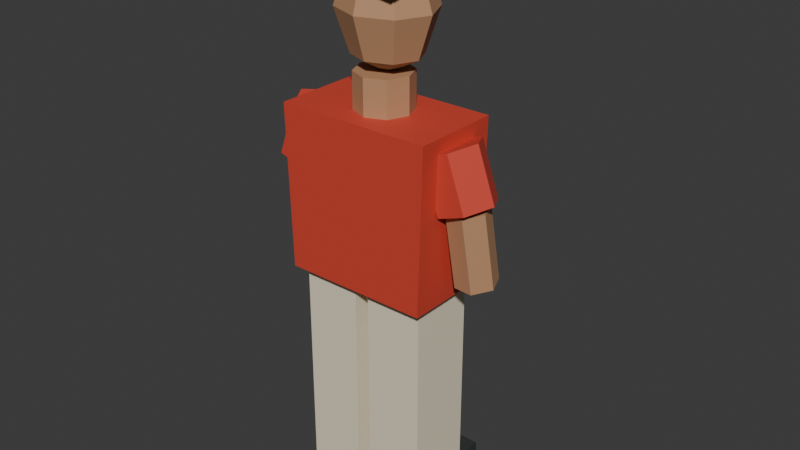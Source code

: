# Source: pedestrian_05.blend  (saved by Blender 5.2.45; exported with 4.5.12 LTS)
import bpy
from mathutils import Matrix  # noqa: F401  (used for matrix-valued properties, if any)

bpy.ops.wm.read_factory_settings(use_empty=True)
scene = bpy.context.scene
scene.name = 'Scene'

# ---- collections
col_collection = bpy.data.collections.new('Collection'); scene.collection.children.link(col_collection)

# ---- materials (node trees are filled in below, after node groups)
mat_traffic_rubber = bpy.data.materials.new('traffic_rubber')
mat_traffic_rubber.diffuse_color = (0.035, 0.039, 0.037, 1.0)
mat_traffic_cream = bpy.data.materials.new('traffic_cream')
mat_traffic_cream.diffuse_color = (0.85, 0.76, 0.57, 1.0)
mat_traffic_red = bpy.data.materials.new('traffic_red')
mat_traffic_red.diffuse_color = (0.65, 0.06, 0.035, 1.0)
mat_traffic_skin1 = bpy.data.materials.new('traffic_skin1')
mat_traffic_skin1.diffuse_color = (0.5, 0.27, 0.14, 1.0)

# ---- material node trees
mat_traffic_rubber.use_nodes = True; mat_traffic_rubber.node_tree.nodes.clear()
_N = mat_traffic_rubber.node_tree.nodes; _L = mat_traffic_rubber.node_tree.links
n0 = _N.new('ShaderNodeBsdfPrincipled'); n0.name = 'Principled BSDF'; n0.location = (-200, 100)
n0.inputs[0].default_value = (0.035, 0.039, 0.037, 1.0)
n0.inputs[2].default_value = 0.62
n0.inputs[10].default_value = 0.005
n1 = _N.new('ShaderNodeOutputMaterial'); n1.name = 'Material Output'; n1.location = (200, 100)
_L.new(n0.outputs[0], n1.inputs[0])
n1.is_active_output = True
mat_traffic_cream.use_nodes = True; mat_traffic_cream.node_tree.nodes.clear()
_N = mat_traffic_cream.node_tree.nodes; _L = mat_traffic_cream.node_tree.links
n0 = _N.new('ShaderNodeBsdfPrincipled'); n0.name = 'Principled BSDF'; n0.location = (-200, 100)
n0.inputs[0].default_value = (0.85, 0.76, 0.57, 1.0)
n0.inputs[2].default_value = 0.62
n0.inputs[10].default_value = 0.005
n1 = _N.new('ShaderNodeOutputMaterial'); n1.name = 'Material Output'; n1.location = (200, 100)
_L.new(n0.outputs[0], n1.inputs[0])
n1.is_active_output = True
mat_traffic_red.use_nodes = True; mat_traffic_red.node_tree.nodes.clear()
_N = mat_traffic_red.node_tree.nodes; _L = mat_traffic_red.node_tree.links
n0 = _N.new('ShaderNodeBsdfPrincipled'); n0.name = 'Principled BSDF'; n0.location = (-200, 100)
n0.inputs[0].default_value = (0.65, 0.06, 0.035, 1.0)
n0.inputs[2].default_value = 0.62
n0.inputs[10].default_value = 0.005
n1 = _N.new('ShaderNodeOutputMaterial'); n1.name = 'Material Output'; n1.location = (200, 100)
_L.new(n0.outputs[0], n1.inputs[0])
n1.is_active_output = True
mat_traffic_skin1.use_nodes = True; mat_traffic_skin1.node_tree.nodes.clear()
_N = mat_traffic_skin1.node_tree.nodes; _L = mat_traffic_skin1.node_tree.links
n0 = _N.new('ShaderNodeBsdfPrincipled'); n0.name = 'Principled BSDF'; n0.location = (-200, 100)
n0.inputs[0].default_value = (0.5, 0.27, 0.14, 1.0)
n0.inputs[2].default_value = 0.62
n0.inputs[10].default_value = 0.005
n1 = _N.new('ShaderNodeOutputMaterial'); n1.name = 'Material Output'; n1.location = (200, 100)
_L.new(n0.outputs[0], n1.inputs[0])
n1.is_active_output = True

# ---- world
world_world = bpy.data.worlds.new('World'); scene.world = world_world
world_world.use_nodes = True; world_world.node_tree.nodes.clear()
_N = world_world.node_tree.nodes; _L = world_world.node_tree.links
n0 = _N.new('ShaderNodeOutputWorld'); n0.name = 'World Output'; n0.location = (200, 100)
n1 = _N.new('ShaderNodeBackground'); n1.name = 'Background'; n1.location = (-200, 100)
n1.inputs[0].default_value = (0.05088, 0.05088, 0.05088, 1.0)
_L.new(n1.outputs[0], n0.inputs[0])
n0.is_active_output = True
world_world.color = (0.05088, 0.05088, 0.05088)
world_world.sun_shadow_jitter_overblur = 0.0

# ---- meshes
me_cube = bpy.data.meshes.new('Cube')
me_cube.from_pydata([(-0.0936, -0.155, -0.065), (-0.0936, -0.155, 0.065), (-0.0936, 0.155, -0.065), (-0.0936, 0.155, 0.065), (0.0936, -0.155, -0.065), (0.0936, -0.155, 0.065), (0.0936, 0.155, -0.065), (0.0936, 0.155, 0.065)], [], [(0, 1, 3, 2), (2, 3, 7, 6), (6, 7, 5, 4), (4, 5, 1, 0), (2, 6, 4, 0), (7, 3, 1, 5)])
_uv = me_cube.uv_layers.new(name='UVMap')
_uv.uv.foreach_set('vector', [0.375, 0.0, 0.625, 0.0, 0.625, 0.25, 0.375, 0.25, 0.375, 0.25, 0.625, 0.25, 0.625, 0.5, 0.375, 0.5, 0.375, 0.5, 0.625, 0.5, 0.625, 0.75, 0.375, 0.75, 0.375, 0.75, 0.625, 0.75, 0.625, 1.0, 0.375, 1.0, 0.125, 0.5, 0.375, 0.5, 0.375, 0.75, 0.125, 0.75, 0.625, 0.5, 0.875, 0.5, 0.875, 0.75, 0.625, 0.75])
me_cube.materials.append(mat_traffic_rubber)
me_cube.update()
me_cube_001 = bpy.data.meshes.new('Cube.001')
me_cube_001.from_pydata([(-0.096, -0.11, -0.3594), (-0.096, -0.11, 0.3594), (-0.096, 0.11, -0.3594), (-0.096, 0.11, 0.3594), (0.096, -0.11, -0.3594), (0.096, -0.11, 0.3594), (0.096, 0.11, -0.3594), (0.096, 0.11, 0.3594)], [], [(0, 1, 3, 2), (2, 3, 7, 6), (6, 7, 5, 4), (4, 5, 1, 0), (2, 6, 4, 0), (7, 3, 1, 5)])
_uv = me_cube_001.uv_layers.new(name='UVMap')
_uv.uv.foreach_set('vector', [0.375, 0.0, 0.625, 0.0, 0.625, 0.25, 0.375, 0.25, 0.375, 0.25, 0.625, 0.25, 0.625, 0.5, 0.375, 0.5, 0.375, 0.5, 0.625, 0.5, 0.625, 0.75, 0.375, 0.75, 0.375, 0.75, 0.625, 0.75, 0.625, 1.0, 0.375, 1.0, 0.125, 0.5, 0.375, 0.5, 0.375, 0.75, 0.125, 0.75, 0.625, 0.5, 0.875, 0.5, 0.875, 0.75, 0.625, 0.75])
me_cube_001.materials.append(mat_traffic_cream)
me_cube_001.update()
me_cube_002 = bpy.data.meshes.new('Cube.002')
me_cube_002.from_pydata([(-0.0936, -0.155, -0.065), (-0.0936, -0.155, 0.065), (-0.0936, 0.155, -0.065), (-0.0936, 0.155, 0.065), (0.0936, -0.155, -0.065), (0.0936, -0.155, 0.065), (0.0936, 0.155, -0.065), (0.0936, 0.155, 0.065)], [], [(0, 1, 3, 2), (2, 3, 7, 6), (6, 7, 5, 4), (4, 5, 1, 0), (2, 6, 4, 0), (7, 3, 1, 5)])
_uv = me_cube_002.uv_layers.new(name='UVMap')
_uv.uv.foreach_set('vector', [0.375, 0.0, 0.625, 0.0, 0.625, 0.25, 0.375, 0.25, 0.375, 0.25, 0.625, 0.25, 0.625, 0.5, 0.375, 0.5, 0.375, 0.5, 0.625, 0.5, 0.625, 0.75, 0.375, 0.75, 0.375, 0.75, 0.625, 0.75, 0.625, 1.0, 0.375, 1.0, 0.125, 0.5, 0.375, 0.5, 0.375, 0.75, 0.125, 0.75, 0.625, 0.5, 0.875, 0.5, 0.875, 0.75, 0.625, 0.75])
me_cube_002.materials.append(mat_traffic_rubber)
me_cube_002.update()
me_cube_003 = bpy.data.meshes.new('Cube.003')
me_cube_003.from_pydata([(-0.096, -0.11, -0.3594), (-0.096, -0.11, 0.3594), (-0.096, 0.11, -0.3594), (-0.096, 0.11, 0.3594), (0.096, -0.11, -0.3594), (0.096, -0.11, 0.3594), (0.096, 0.11, -0.3594), (0.096, 0.11, 0.3594)], [], [(0, 1, 3, 2), (2, 3, 7, 6), (6, 7, 5, 4), (4, 5, 1, 0), (2, 6, 4, 0), (7, 3, 1, 5)])
_uv = me_cube_003.uv_layers.new(name='UVMap')
_uv.uv.foreach_set('vector', [0.375, 0.0, 0.625, 0.0, 0.625, 0.25, 0.375, 0.25, 0.375, 0.25, 0.625, 0.25, 0.625, 0.5, 0.375, 0.5, 0.375, 0.5, 0.625, 0.5, 0.625, 0.75, 0.375, 0.75, 0.375, 0.75, 0.625, 0.75, 0.625, 1.0, 0.375, 1.0, 0.125, 0.5, 0.375, 0.5, 0.375, 0.75, 0.125, 0.75, 0.625, 0.5, 0.875, 0.5, 0.875, 0.75, 0.625, 0.75])
me_cube_003.materials.append(mat_traffic_cream)
me_cube_003.update()
me_shirt = bpy.data.meshes.new('Shirt')
me_shirt.from_pydata([(-0.24, -0.145, 0.7888), (0.24, -0.145, 0.7888), (0.2544, -0.145, 1.317), (-0.2544, -0.145, 1.317), (-0.24, 0.145, 0.7888), (0.24, 0.145, 0.7888), (0.2544, 0.145, 1.317), (-0.2544, 0.145, 1.317)], [], [(3, 2, 1, 0), (0, 1, 5, 4), (1, 2, 6, 5), (2, 3, 7, 6), (3, 0, 4, 7), (4, 5, 6, 7)])
me_shirt.materials.append(mat_traffic_red)
me_shirt.update()
me_cylinder = bpy.data.meshes.new('Cylinder')
me_cylinder.from_pydata([(0.0, 0.09, -0.075), (0.0, 0.09, 0.075), (0.06364, 0.06364, -0.075), (0.06364, 0.06364, 0.075), (0.09, 0.0, -0.075), (0.09, 0.0, 0.075), (0.06364, -0.06364, -0.075), (0.06364, -0.06364, 0.075), (0.0, -0.09, -0.075), (0.0, -0.09, 0.075), (-0.06364, -0.06364, -0.075), (-0.06364, -0.06364, 0.075), (-0.09, 0.0, -0.075), (-0.09, 0.0, 0.075), (-0.06364, 0.06364, -0.075), (-0.06364, 0.06364, 0.075)], [], [(0, 1, 3, 2), (2, 3, 5, 4), (4, 5, 7, 6), (6, 7, 9, 8), (8, 9, 11, 10), (10, 11, 13, 12), (3, 1, 15, 13, 11, 9, 7, 5), (12, 13, 15, 14), (14, 15, 1, 0), (0, 2, 4, 6, 8, 10, 12, 14)])
_uv = me_cylinder.uv_layers.new(name='UVMap')
_uv.uv.foreach_set('vector', [1.0, 0.5, 1.0, 1.0, 0.875, 1.0, 0.875, 0.5, 0.875, 0.5, 0.875, 1.0, 0.75, 1.0, 0.75, 0.5, 0.75, 0.5, 0.75, 1.0, 0.625, 1.0, 0.625, 0.5, 0.625, 0.5, 0.625, 1.0, 0.5, 1.0, 0.5, 0.5, 0.5, 0.5, 0.5, 1.0, 0.375, 1.0, 0.375, 0.5, 0.375, 0.5, 0.375, 1.0, 0.25, 1.0, 0.25, 0.5, 0.4197, 0.4197, 0.25, 0.49, 0.08029, 0.4197, 0.01, 0.25, 0.08029, 0.08029, 0.25, 0.01, 0.4197, 0.08029, 0.49, 0.25, 0.25, 0.5, 0.25, 1.0, 0.125, 1.0, 0.125, 0.5, 0.125, 0.5, 0.125, 1.0, 0.0, 1.0, 0.0, 0.5, 0.75, 0.49, 0.9197, 0.4197, 0.99, 0.25, 0.9197, 0.08029, 0.75, 0.01, 0.5803, 0.08029, 0.51, 0.25, 0.5803, 0.4197])
me_cylinder.materials.append(mat_traffic_skin1)
me_cylinder.update()
me_sphere = bpy.data.meshes.new('Sphere')
me_sphere.from_pydata([(0.0, 0.0, 0.19), (0.0, 0.09899, 0.1344), (0.0, 0.14, 0.0), (0.0, 0.09899, -0.1344), (0.0, 0.0, -0.19), (0.0775, 0.07, 0.1344), (0.1096, 0.09899, 0.0), (0.0775, 0.07, -0.1344), (0.1096, 0.0, 0.1344), (0.155, 0.0, 0.0), (0.1096, 0.0, -0.1344), (0.0775, -0.07, 0.1344), (0.1096, -0.09899, 0.0), (0.0775, -0.07, -0.1344), (0.0, -0.09899, 0.1344), (0.0, -0.14, 0.0), (0.0, -0.09899, -0.1344), (-0.0775, -0.07, 0.1344), (-0.1096, -0.09899, 0.0), (-0.0775, -0.07, -0.1344), (-0.1096, 0.0, 0.1344), (-0.155, 0.0, 0.0), (-0.1096, 0.0, -0.1344), (-0.0775, 0.07, 0.1344), (-0.1096, 0.09899, 0.0), (-0.0775, 0.07, -0.1344)], [], [(3, 2, 6, 7), (1, 0, 5), (4, 3, 7), (2, 1, 5, 6), (5, 0, 8), (4, 7, 10), (6, 5, 8, 9), (7, 6, 9, 10), (10, 9, 12, 13), (8, 0, 11), (4, 10, 13), (9, 8, 11, 12), (13, 12, 15, 16), (11, 0, 14), (4, 13, 16), (12, 11, 14, 15), (16, 15, 18, 19), (14, 0, 17), (4, 16, 19), (15, 14, 17, 18), (19, 18, 21, 22), (17, 0, 20), (4, 19, 22), (18, 17, 20, 21), (22, 21, 24, 25), (20, 0, 23), (4, 22, 25), (21, 20, 23, 24), (24, 23, 1, 2), (25, 24, 2, 3), (23, 0, 1), (4, 25, 3)])
_uv = me_sphere.uv_layers.new(name='UVMap')
_uv.uv.foreach_set('vector', [0.75, 0.25, 0.75, 0.5, 0.625, 0.5, 0.625, 0.25, 0.75, 0.75, 0.6875, 1.0, 0.625, 0.75, 0.6875, 5.96e-08, 0.75, 0.25, 0.625, 0.25, 0.75, 0.5, 0.75, 0.75, 0.625, 0.75, 0.625, 0.5, 0.625, 0.75, 0.5625, 1.0, 0.5, 0.75, 0.5625, 5.96e-08, 0.625, 0.25, 0.5, 0.25, 0.625, 0.5, 0.625, 0.75, 0.5, 0.75, 0.5, 0.5, 0.625, 0.25, 0.625, 0.5, 0.5, 0.5, 0.5, 0.25, 0.5, 0.25, 0.5, 0.5, 0.375, 0.5, 0.375, 0.25, 0.5, 0.75, 0.4375, 1.0, 0.375, 0.75, 0.4375, 5.96e-08, 0.5, 0.25, 0.375, 0.25, 0.5, 0.5, 0.5, 0.75, 0.375, 0.75, 0.375, 0.5, 0.375, 0.25, 0.375, 0.5, 0.25, 0.5, 0.25, 0.25, 0.375, 0.75, 0.3125, 1.0, 0.25, 0.75, 0.3125, 5.96e-08, 0.375, 0.25, 0.25, 0.25, 0.375, 0.5, 0.375, 0.75, 0.25, 0.75, 0.25, 0.5, 0.25, 0.25, 0.25, 0.5, 0.125, 0.5, 0.125, 0.25, 0.25, 0.75, 0.1875, 1.0, 0.125, 0.75, 0.1875, 5.96e-08, 0.25, 0.25, 0.125, 0.25, 0.25, 0.5, 0.25, 0.75, 0.125, 0.75, 0.125, 0.5, 0.125, 0.25, 0.125, 0.5, 0.0, 0.5, 0.0, 0.25, 0.125, 0.75, 0.0625, 1.0, 0.0, 0.75, 0.0625, 5.96e-08, 0.125, 0.25, 0.0, 0.25, 0.125, 0.5, 0.125, 0.75, 0.0, 0.75, 0.0, 0.5, 1.0, 0.25, 1.0, 0.5, 0.875, 0.5, 0.875, 0.25, 1.0, 0.75, 0.9375, 1.0, 0.875, 0.75, 0.9375, 5.96e-08, 1.0, 0.25, 0.875, 0.25, 1.0, 0.5, 1.0, 0.75, 0.875, 0.75, 0.875, 0.5, 0.875, 0.5, 0.875, 0.75, 0.75, 0.75, 0.75, 0.5, 0.875, 0.25, 0.875, 0.5, 0.75, 0.5, 0.75, 0.25, 0.875, 0.75, 0.8125, 1.0, 0.75, 0.75, 0.8125, 5.96e-08, 0.875, 0.25, 0.75, 0.25])
me_sphere.materials.append(mat_traffic_skin1)
me_sphere.update()
me_cube_004 = bpy.data.meshes.new('Cube.004')
me_cube_004.from_pydata([(-0.14, -0.12, -0.045), (-0.14, -0.12, 0.045), (-0.14, 0.12, -0.045), (-0.14, 0.12, 0.045), (0.14, -0.12, -0.045), (0.14, -0.12, 0.045), (0.14, 0.12, -0.045), (0.14, 0.12, 0.045)], [], [(0, 1, 3, 2), (2, 3, 7, 6), (6, 7, 5, 4), (4, 5, 1, 0), (2, 6, 4, 0), (7, 3, 1, 5)])
_uv = me_cube_004.uv_layers.new(name='UVMap')
_uv.uv.foreach_set('vector', [0.375, 0.0, 0.625, 0.0, 0.625, 0.25, 0.375, 0.25, 0.375, 0.25, 0.625, 0.25, 0.625, 0.5, 0.375, 0.5, 0.375, 0.5, 0.625, 0.5, 0.625, 0.75, 0.375, 0.75, 0.375, 0.75, 0.625, 0.75, 0.625, 1.0, 0.375, 1.0, 0.125, 0.5, 0.375, 0.5, 0.375, 0.75, 0.125, 0.75, 0.625, 0.5, 0.875, 0.5, 0.875, 0.75, 0.625, 0.75])
me_cube_004.materials.append(mat_traffic_rubber)
me_cube_004.update()
me_cube_005 = bpy.data.meshes.new('Cube.005')
me_cube_005.from_pydata([(-0.0325, -0.0325, -0.035), (-0.0325, -0.0325, 0.035), (-0.0325, 0.0325, -0.035), (-0.0325, 0.0325, 0.035), (0.0325, -0.0325, -0.035), (0.0325, -0.0325, 0.035), (0.0325, 0.0325, -0.035), (0.0325, 0.0325, 0.035)], [], [(0, 1, 3, 2), (2, 3, 7, 6), (6, 7, 5, 4), (4, 5, 1, 0), (2, 6, 4, 0), (7, 3, 1, 5)])
_uv = me_cube_005.uv_layers.new(name='UVMap')
_uv.uv.foreach_set('vector', [0.375, 0.0, 0.625, 0.0, 0.625, 0.25, 0.375, 0.25, 0.375, 0.25, 0.625, 0.25, 0.625, 0.5, 0.375, 0.5, 0.375, 0.5, 0.625, 0.5, 0.625, 0.75, 0.375, 0.75, 0.375, 0.75, 0.625, 0.75, 0.625, 1.0, 0.375, 1.0, 0.125, 0.5, 0.375, 0.5, 0.375, 0.75, 0.125, 0.75, 0.625, 0.5, 0.875, 0.5, 0.875, 0.75, 0.625, 0.75])
me_cube_005.materials.append(mat_traffic_skin1)
me_cube_005.update()
me_cylinder_001 = bpy.data.meshes.new('Cylinder.001')
me_cylinder_001.from_pydata([(0.0, 0.092, -0.08981), (0.0, 0.092, 0.08981), (0.07967, 0.046, -0.08981), (0.07967, 0.046, 0.08981), (0.07967, -0.046, -0.08981), (0.07967, -0.046, 0.08981), (0.0, -0.092, -0.08981), (0.0, -0.092, 0.08981), (-0.07967, -0.046, -0.08981), (-0.07967, -0.046, 0.08981), (-0.07967, 0.046, -0.08981), (-0.07967, 0.046, 0.08981)], [], [(0, 1, 3, 2), (2, 3, 5, 4), (4, 5, 7, 6), (6, 7, 9, 8), (3, 1, 11, 9, 7, 5), (8, 9, 11, 10), (10, 11, 1, 0), (0, 2, 4, 6, 8, 10)])
_uv = me_cylinder_001.uv_layers.new(name='UVMap')
_uv.uv.foreach_set('vector', [1.0, 0.5, 1.0, 1.0, 0.8333, 1.0, 0.8333, 0.5, 0.8333, 0.5, 0.8333, 1.0, 0.6667, 1.0, 0.6667, 0.5, 0.6667, 0.5, 0.6667, 1.0, 0.5, 1.0, 0.5, 0.5, 0.5, 0.5, 0.5, 1.0, 0.3333, 1.0, 0.3333, 0.5, 0.4578, 0.37, 0.25, 0.49, 0.04215, 0.37, 0.04215, 0.13, 0.25, 0.01, 0.4578, 0.13, 0.3333, 0.5, 0.3333, 1.0, 0.1667, 1.0, 0.1667, 0.5, 0.1667, 0.5, 0.1667, 1.0, -8.941e-08, 1.0, -8.941e-08, 0.5, 0.75, 0.49, 0.9578, 0.37, 0.9578, 0.13, 0.75, 0.01, 0.5422, 0.13, 0.5422, 0.37])
me_cylinder_001.materials.append(mat_traffic_red)
me_cylinder_001.update()
me_cylinder_002 = bpy.data.meshes.new('Cylinder.002')
me_cylinder_002.from_pydata([(0.0, 0.066, -0.1206), (0.0, 0.066, 0.1206), (0.05716, 0.033, -0.1206), (0.05716, 0.033, 0.1206), (0.05716, -0.033, -0.1206), (0.05716, -0.033, 0.1206), (0.0, -0.066, -0.1206), (0.0, -0.066, 0.1206), (-0.05716, -0.033, -0.1206), (-0.05716, -0.033, 0.1206), (-0.05716, 0.033, -0.1206), (-0.05716, 0.033, 0.1206)], [], [(0, 1, 3, 2), (2, 3, 5, 4), (4, 5, 7, 6), (6, 7, 9, 8), (3, 1, 11, 9, 7, 5), (8, 9, 11, 10), (10, 11, 1, 0), (0, 2, 4, 6, 8, 10)])
_uv = me_cylinder_002.uv_layers.new(name='UVMap')
_uv.uv.foreach_set('vector', [1.0, 0.5, 1.0, 1.0, 0.8333, 1.0, 0.8333, 0.5, 0.8333, 0.5, 0.8333, 1.0, 0.6667, 1.0, 0.6667, 0.5, 0.6667, 0.5, 0.6667, 1.0, 0.5, 1.0, 0.5, 0.5, 0.5, 0.5, 0.5, 1.0, 0.3333, 1.0, 0.3333, 0.5, 0.4578, 0.37, 0.25, 0.49, 0.04215, 0.37, 0.04215, 0.13, 0.25, 0.01, 0.4578, 0.13, 0.3333, 0.5, 0.3333, 1.0, 0.1667, 1.0, 0.1667, 0.5, 0.1667, 0.5, 0.1667, 1.0, -8.941e-08, 1.0, -8.941e-08, 0.5, 0.75, 0.49, 0.9578, 0.37, 0.9578, 0.13, 0.75, 0.01, 0.5422, 0.13, 0.5422, 0.37])
me_cylinder_002.materials.append(mat_traffic_skin1)
me_cylinder_002.update()
me_cylinder_003 = bpy.data.meshes.new('Cylinder.003')
me_cylinder_003.from_pydata([(0.0, 0.092, -0.08981), (0.0, 0.092, 0.08981), (0.07967, 0.046, -0.08981), (0.07967, 0.046, 0.08981), (0.07967, -0.046, -0.08981), (0.07967, -0.046, 0.08981), (0.0, -0.092, -0.08981), (0.0, -0.092, 0.08981), (-0.07967, -0.046, -0.08981), (-0.07967, -0.046, 0.08981), (-0.07967, 0.046, -0.08981), (-0.07967, 0.046, 0.08981)], [], [(0, 1, 3, 2), (2, 3, 5, 4), (4, 5, 7, 6), (6, 7, 9, 8), (3, 1, 11, 9, 7, 5), (8, 9, 11, 10), (10, 11, 1, 0), (0, 2, 4, 6, 8, 10)])
_uv = me_cylinder_003.uv_layers.new(name='UVMap')
_uv.uv.foreach_set('vector', [1.0, 0.5, 1.0, 1.0, 0.8333, 1.0, 0.8333, 0.5, 0.8333, 0.5, 0.8333, 1.0, 0.6667, 1.0, 0.6667, 0.5, 0.6667, 0.5, 0.6667, 1.0, 0.5, 1.0, 0.5, 0.5, 0.5, 0.5, 0.5, 1.0, 0.3333, 1.0, 0.3333, 0.5, 0.4578, 0.37, 0.25, 0.49, 0.04215, 0.37, 0.04215, 0.13, 0.25, 0.01, 0.4578, 0.13, 0.3333, 0.5, 0.3333, 1.0, 0.1667, 1.0, 0.1667, 0.5, 0.1667, 0.5, 0.1667, 1.0, -8.941e-08, 1.0, -8.941e-08, 0.5, 0.75, 0.49, 0.9578, 0.37, 0.9578, 0.13, 0.75, 0.01, 0.5422, 0.13, 0.5422, 0.37])
me_cylinder_003.materials.append(mat_traffic_red)
me_cylinder_003.update()
me_cylinder_004 = bpy.data.meshes.new('Cylinder.004')
me_cylinder_004.from_pydata([(0.0, 0.066, -0.1206), (0.0, 0.066, 0.1206), (0.05716, 0.033, -0.1206), (0.05716, 0.033, 0.1206), (0.05716, -0.033, -0.1206), (0.05716, -0.033, 0.1206), (0.0, -0.066, -0.1206), (0.0, -0.066, 0.1206), (-0.05716, -0.033, -0.1206), (-0.05716, -0.033, 0.1206), (-0.05716, 0.033, -0.1206), (-0.05716, 0.033, 0.1206)], [], [(0, 1, 3, 2), (2, 3, 5, 4), (4, 5, 7, 6), (6, 7, 9, 8), (3, 1, 11, 9, 7, 5), (8, 9, 11, 10), (10, 11, 1, 0), (0, 2, 4, 6, 8, 10)])
_uv = me_cylinder_004.uv_layers.new(name='UVMap')
_uv.uv.foreach_set('vector', [1.0, 0.5, 1.0, 1.0, 0.8333, 1.0, 0.8333, 0.5, 0.8333, 0.5, 0.8333, 1.0, 0.6667, 1.0, 0.6667, 0.5, 0.6667, 0.5, 0.6667, 1.0, 0.5, 1.0, 0.5, 0.5, 0.5, 0.5, 0.5, 1.0, 0.3333, 1.0, 0.3333, 0.5, 0.4578, 0.37, 0.25, 0.49, 0.04215, 0.37, 0.04215, 0.13, 0.25, 0.01, 0.4578, 0.13, 0.3333, 0.5, 0.3333, 1.0, 0.1667, 1.0, 0.1667, 0.5, 0.1667, 0.5, 0.1667, 1.0, -8.941e-08, 1.0, -8.941e-08, 0.5, 0.75, 0.49, 0.9578, 0.37, 0.9578, 0.13, 0.75, 0.01, 0.5422, 0.13, 0.5422, 0.37])
me_cylinder_004.materials.append(mat_traffic_skin1)
me_cylinder_004.update()
me_cube_006 = bpy.data.meshes.new('Cube.006')
me_cube_006.from_pydata([(-0.155, -0.145, -0.06), (-0.155, -0.145, 0.06), (-0.155, 0.145, -0.06), (-0.155, 0.145, 0.06), (0.155, -0.145, -0.06), (0.155, -0.145, 0.06), (0.155, 0.145, -0.06), (0.155, 0.145, 0.06)], [], [(0, 1, 3, 2), (2, 3, 7, 6), (6, 7, 5, 4), (4, 5, 1, 0), (2, 6, 4, 0), (7, 3, 1, 5)])
_uv = me_cube_006.uv_layers.new(name='UVMap')
_uv.uv.foreach_set('vector', [0.375, 0.0, 0.625, 0.0, 0.625, 0.25, 0.375, 0.25, 0.375, 0.25, 0.625, 0.25, 0.625, 0.5, 0.375, 0.5, 0.375, 0.5, 0.625, 0.5, 0.625, 0.75, 0.375, 0.75, 0.375, 0.75, 0.625, 0.75, 0.625, 1.0, 0.375, 1.0, 0.125, 0.5, 0.375, 0.5, 0.375, 0.75, 0.125, 0.75, 0.625, 0.5, 0.875, 0.5, 0.875, 0.75, 0.625, 0.75])
me_cube_006.materials.append(mat_traffic_red)
me_cube_006.update()
me_cube_007 = bpy.data.meshes.new('Cube.007')
me_cube_007.from_pydata([(-0.13, -0.08, -0.0175), (-0.13, -0.08, 0.0175), (-0.13, 0.08, -0.0175), (-0.13, 0.08, 0.0175), (0.13, -0.08, -0.0175), (0.13, -0.08, 0.0175), (0.13, 0.08, -0.0175), (0.13, 0.08, 0.0175)], [], [(0, 1, 3, 2), (2, 3, 7, 6), (6, 7, 5, 4), (4, 5, 1, 0), (2, 6, 4, 0), (7, 3, 1, 5)])
_uv = me_cube_007.uv_layers.new(name='UVMap')
_uv.uv.foreach_set('vector', [0.375, 0.0, 0.625, 0.0, 0.625, 0.25, 0.375, 0.25, 0.375, 0.25, 0.625, 0.25, 0.625, 0.5, 0.375, 0.5, 0.375, 0.5, 0.625, 0.5, 0.625, 0.75, 0.375, 0.75, 0.375, 0.75, 0.625, 0.75, 0.625, 1.0, 0.375, 1.0, 0.125, 0.5, 0.375, 0.5, 0.375, 0.75, 0.125, 0.75, 0.625, 0.5, 0.875, 0.5, 0.875, 0.75, 0.625, 0.75])
me_cube_007.materials.append(mat_traffic_red)
me_cube_007.update()

# ---- objects
ob_shoe = bpy.data.objects.new('Shoe', me_cube)
ob_trouser_leg = bpy.data.objects.new('Trouser leg', me_cube_001)
ob_shoe_001 = bpy.data.objects.new('Shoe.001', me_cube_002)
ob_trouser_leg_001 = bpy.data.objects.new('Trouser leg.001', me_cube_003)
ob_shirt = bpy.data.objects.new('Shirt', me_shirt)
ob_neck = bpy.data.objects.new('Neck', me_cylinder)
ob_head = bpy.data.objects.new('Head', me_sphere)
ob_hair = bpy.data.objects.new('Hair', me_cube_004)
ob_nose = bpy.data.objects.new('Nose', me_cube_005)
ob_sleeve = bpy.data.objects.new('Sleeve', me_cylinder_001)
ob_forearm = bpy.data.objects.new('Forearm', me_cylinder_002)
ob_sleeve_001 = bpy.data.objects.new('Sleeve.001', me_cylinder_003)
ob_forearm_001 = bpy.data.objects.new('Forearm.001', me_cylinder_004)
ob_cap = bpy.data.objects.new('Cap', me_cube_006)
ob_cap_bill = bpy.data.objects.new('Cap bill', me_cube_007)

# ---- transforms, parenting, visibility, modifiers, constraints
ob_shoe.location = (-0.12, 0.05, 0.065)
ob_trouser_leg.location = (-0.12, 0.0, 0.4258)
ob_shoe_001.location = (0.12, 0.05, 0.065)
ob_trouser_leg_001.location = (0.12, 0.0, 0.4258)
ob_shirt.location = (0.0, 0.0, 0.0)
ob_neck.location = (0.0, 0.0, 1.357)
ob_head.location = (0.0, 0.015, 1.61)
ob_hair.location = (0.0, -0.02, 1.755)
ob_nose.location = (0.0, 0.157, 1.61)
ob_sleeve.location = (-0.27, 0.0, 1.183)
ob_sleeve.rotation_euler = (2.801, -1.661e-07, -1.571)
ob_forearm.location = (-0.31, 0.0125, 0.9784)
ob_forearm.rotation_euler = (-0.1331, 3.142, 0.6747)
ob_sleeve_001.location = (0.27, 0.0, 1.183)
ob_sleeve_001.rotation_euler = (2.801, 1.661e-07, 1.571)
ob_forearm_001.location = (0.31, 0.0125, 0.9784)
ob_forearm_001.rotation_euler = (-0.1331, -3.142, -0.6747)
ob_cap.location = (0.0, 0.0, 1.785)
ob_cap_bill.location = (0.0, 0.2, 1.765)

# ---- collection membership
col_collection.objects.link(ob_shoe)
col_collection.objects.link(ob_trouser_leg)
col_collection.objects.link(ob_shoe_001)
col_collection.objects.link(ob_trouser_leg_001)
col_collection.objects.link(ob_shirt)
col_collection.objects.link(ob_neck)
col_collection.objects.link(ob_head)
col_collection.objects.link(ob_hair)
col_collection.objects.link(ob_nose)
col_collection.objects.link(ob_sleeve)
col_collection.objects.link(ob_forearm)
col_collection.objects.link(ob_sleeve_001)
col_collection.objects.link(ob_forearm_001)
col_collection.objects.link(ob_cap)
col_collection.objects.link(ob_cap_bill)

# ---- scene / render settings (as saved in the file)
scene.frame_start = 1; scene.frame_end = 250; scene.frame_set(1)
scene.render.engine = 'BLENDER_EEVEE_NEXT'
scene.render.bake_bias = 0.0
scene.render.bake_samples = 0
scene.render.compositor_device = 'GPU'
scene.eevee.use_volume_custom_range = False
scene.eevee.fast_gi_thickness_near = 0.1
scene.eevee.fast_gi_thickness_far = 0.0
scene.eevee.ray_tracing_options.screen_trace_thickness = 0.1
bpy.context.view_layer.update()

# ---- added for rendering (the .blend has no active camera and no usable light): camera, sun
cam_auto = bpy.data.cameras.new('AutoCamera')
cam_auto.lens = 50.0
cam_auto.sensor_width = 36.0
cam_auto.clip_end = 1000.0
ob_auto_camera = bpy.data.objects.new('AutoCamera', cam_auto)
scene.collection.objects.link(ob_auto_camera)
ob_auto_camera.location = (1.90568, -2.21932, 2.44705)
ob_auto_camera.rotation_euler = (1.09748, -7.21219e-08, 0.694738)
scene.camera = ob_auto_camera
light_auto_sun = bpy.data.lights.new('AutoSun', 'SUN')
light_auto_sun.energy = 3.0
light_auto_sun.angle = 0.0523599
ob_auto_sun = bpy.data.objects.new('AutoSun', light_auto_sun)
scene.collection.objects.link(ob_auto_sun)
ob_auto_sun.rotation_euler = (0.872665, 0.174533, 0.523599)
bpy.context.view_layer.update()
